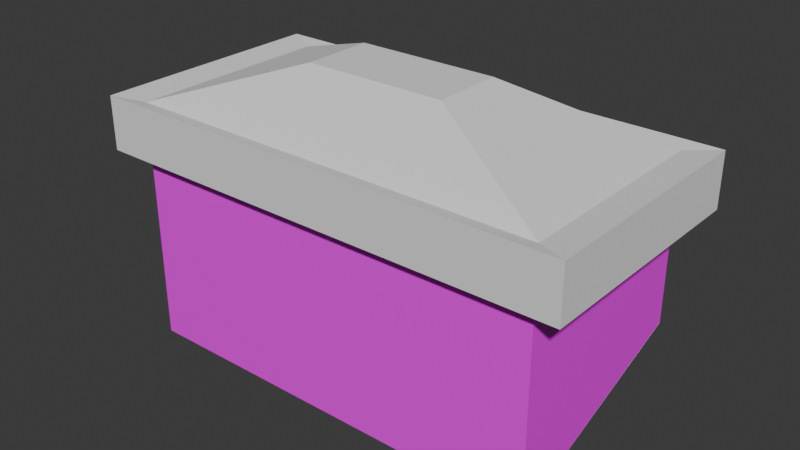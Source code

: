 # Source: RoofWindowBlock.blend  (saved by Blender 4.0.36; exported with 4.5.12 LTS)
import bpy
from mathutils import Matrix  # noqa: F401  (used for matrix-valued properties, if any)

bpy.ops.wm.read_factory_settings(use_empty=True)
scene = bpy.context.scene
scene.name = 'Scene'

# ---- images (referenced by path relative to the original .blend; pixels are not part of the script)
import os
ASSET_DIR = os.environ.get("B2B_ASSET_DIR", "")  # directory of the original .blend (textures are referenced by path, not embedded)
HERE = os.path.dirname(os.path.abspath(__file__))  # packed textures are extracted next to this script under _unpacked/

def load_image(name, relpath, width, height, colorspace="sRGB"):
    """Load a texture the original file referenced (path relative to the .blend, or extracted next to this script)."""
    p = next((c for c in (os.path.join(HERE, relpath), os.path.join(ASSET_DIR, relpath)) if relpath and os.path.exists(c)), "")
    if p:
        img = bpy.data.images.load(p, check_existing=True)
        img.name = name
    else:  # same state as the original file: an image datablock whose file is absent (Cycles renders it pink)
        img = bpy.data.images.new(name, width, height)
        img.source = "FILE"
        img.filepath = "//" + (relpath or name)
    img.colorspace_settings.name = colorspace
    return img
img_siding__dark__jpg = load_image('Siding (dark).jpg', 'Siding (dark).jpg', 1024, 1024, 'sRGB')

# ---- materials (node trees are filled in below, after node groups)
mat_material_001 = bpy.data.materials.new('Material.001')
mat_material_001.use_transparent_shadow = False

# ---- material node trees
mat_material_001.use_nodes = True; mat_material_001.node_tree.nodes.clear()
_N = mat_material_001.node_tree.nodes; _L = mat_material_001.node_tree.links
n0 = _N.new('ShaderNodeBsdfPrincipled'); n0.name = 'Principled BSDF'; n0.location = (10, 300)
n0.inputs[3].default_value = 1.45
n1 = _N.new('ShaderNodeOutputMaterial'); n1.name = 'Material Output'; n1.location = (300, 300)
n2 = _N.new('ShaderNodeTexImage'); n2.name = 'Image Texture'; n2.location = (-280, 275)
n2.image = img_siding__dark__jpg
_L.new(n0.outputs[0], n1.inputs[0])
_L.new(n2.outputs[0], n0.inputs[0])
n1.is_active_output = True

# ---- world
world_world = bpy.data.worlds.new('World'); scene.world = world_world
world_world.use_nodes = True; world_world.node_tree.nodes.clear()
_N = world_world.node_tree.nodes; _L = world_world.node_tree.links
n0 = _N.new('ShaderNodeOutputWorld'); n0.name = 'World Output'; n0.location = (300, 300)
n1 = _N.new('ShaderNodeBackground'); n1.name = 'Background'; n1.location = (10, 300)
n1.inputs[0].default_value = (0.05088, 0.05088, 0.05088, 1.0)
_L.new(n1.outputs[0], n0.inputs[0])
n0.is_active_output = True
world_world.color = (0.05088, 0.05088, 0.05088)
world_world.use_sun_shadow = False
world_world.sun_shadow_jitter_overblur = 0.0

# ---- meshes
me_cube_016 = bpy.data.meshes.new('Cube.016')
me_cube_016.from_pydata([(-3.511, -1.742, 1.742), (-3.511, 1.522, 1.742), (-3.511, -0.4479, -1.742), (-3.511, 1.522, -1.742), (3.511, -1.742, 1.742), (3.511, 1.522, 1.742), (3.511, -0.4479, -1.742), (3.511, 1.522, -1.742), (-3.511, 2.3, 1.742), (-3.511, 2.3, -1.742), (3.511, 2.3, -1.742), (3.511, 2.3, 1.742), (-4.024, 1.465, 1.997), (-4.024, 1.465, -1.997), (4.024, 1.465, -1.997), (4.024, 1.465, 1.997), (-4.024, 2.357, 1.997), (-4.024, 2.357, -1.997), (4.024, 2.357, -1.997), (4.024, 2.357, 1.997), (-3.511, 2.3, 1.742), (-3.511, 2.3, -1.742), (3.511, 2.3, -1.742), (3.511, 2.3, 1.742), (-1.177, 3.129, 0.5843), (-1.177, 3.129, -0.5843), (1.177, 3.129, -0.5843), (1.177, 3.129, 0.5843), (-4.024, 1.465, 1.997), (-4.024, 1.465, -1.997), (4.024, 1.465, -1.997), (4.024, 1.465, 1.997), (-4.024, 2.357, 1.997), (-4.024, 2.357, -1.997), (4.024, 2.357, -1.997), (4.024, 2.357, 1.997)], [], [(2, 6, 4, 0), (9, 10, 18, 17), (11, 8, 16, 19), (5, 7, 14, 15), (8, 9, 17, 16), (3, 1, 12, 13), (1, 5, 15, 12), (10, 11, 19, 18), (21, 20, 24, 25), (26, 25, 24, 27), (20, 23, 27, 24), (22, 21, 25, 26), (23, 22, 26, 27), (28, 31, 35, 32), (31, 30, 34, 35), (29, 28, 32, 33)])
_uv = me_cube_016.uv_layers.new(name='UVMap')
_uv.uv.foreach_set('vector', [0.125, 0.5, 0.375, 0.5, 0.375, 0.75, 0.125, 0.75, 0.875, 0.5, 0.625, 0.5, 0.625, 0.5, 0.875, 0.5, 0.625, 0.75, 0.875, 0.75, 0.875, 0.75, 0.625, 0.75, 0.625, 0.75, 0.625, 0.5, 0.625, 0.5, 0.625, 0.75, 0.875, 0.75, 0.875, 0.5, 0.875, 0.5, 0.875, 0.75, 0.625, 0.25, 0.625, 0.0, 0.625, 0.0, 0.625, 0.25, 0.625, 1.0, 0.625, 0.75, 0.625, 0.75, 0.625, 1.0, 0.625, 0.5, 0.625, 0.75, 0.625, 0.75, 0.625, 0.5, 0.875, 0.5, 0.875, 0.75, 0.875, 0.75, 0.875, 0.5, 0.625, 0.5, 0.875, 0.5, 0.875, 0.75, 0.625, 0.75, 0.875, 0.75, 0.625, 0.75, 0.625, 0.75, 0.875, 0.75, 0.625, 0.5, 0.875, 0.5, 0.875, 0.5, 0.625, 0.5, 0.625, 0.75, 0.625, 0.5, 0.625, 0.5, 0.625, 0.75, 0.625, 1.0, 0.625, 0.75, 0.625, 0.75, 0.625, 1.0, 0.625, 0.75, 0.625, 0.5, 0.625, 0.5, 0.625, 0.75, 0.625, 0.25, 0.625, 0.0, 0.625, 0.0, 0.625, 0.25])
_uv.active_render = True
_uv = me_cube_016.uv_layers.new(name='UVLightMap')
_uv.uv.foreach_set('vector', [0.0003, 0.1664, 0.333, 0.1664, 0.333, 0.0003, 0.0003, 0.0003, 0.1664, 0.4997, 0.1664, 0.167, 0.0003, 0.167, 0.0003, 0.4997, 0.167, 0.333, 0.4997, 0.333, 0.4997, 0.167, 0.167, 0.167, 0.333, 0.6664, 0.333, 0.3336, 0.167, 0.3336, 0.167, 0.6664, 0.3336, 0.1664, 0.6664, 0.1664, 0.6664, 0.0003, 0.3336, 0.0003, 0.6664, 0.4997, 0.6664, 0.167, 0.5003, 0.167, 0.5003, 0.4997, 0.167, 0.833, 0.4997, 0.833, 0.4997, 0.667, 0.167, 0.667, 0.4997, 0.6664, 0.4997, 0.3336, 0.3336, 0.3336, 0.3336, 0.6664, 0.9997, 0.0003, 0.8336, 0.0003, 0.8336, 0.1664, 0.9997, 0.1664, 0.833, 0.3336, 0.667, 0.3336, 0.667, 0.4997, 0.833, 0.4997, 0.5003, 0.833, 0.833, 0.833, 0.833, 0.667, 0.5003, 0.667, 0.1664, 0.833, 0.1664, 0.5003, 0.0003, 0.5003, 0.0003, 0.833, 0.9997, 0.167, 0.8336, 0.167, 0.8336, 0.333, 0.9997, 0.333, 0.0003, 0.9997, 0.333, 0.9997, 0.333, 0.8336, 0.0003, 0.8336, 0.833, 0.333, 0.833, 0.0003, 0.667, 0.0003, 0.667, 0.333, 0.5003, 0.6664, 0.833, 0.6664, 0.833, 0.5003, 0.5003, 0.5003])
me_cube_016.update()
me_cube_003 = bpy.data.meshes.new('Cube.003')
me_cube_003.from_pydata([(-3.511, -1.742, 1.742), (-3.511, 1.522, 1.742), (-3.511, -0.4344, -1.742), (-3.511, 1.522, -1.742), (3.511, -1.742, 1.742), (3.511, 1.522, 1.742), (3.511, -0.4429, -1.742), (3.511, 1.522, -1.742)], [], [(0, 1, 3, 2), (6, 7, 5, 4), (4, 5, 1, 0)])
_uv = me_cube_003.uv_layers.new(name='UVMap')
_uv.uv.foreach_set('vector', [0.3325, 0.0, 0.6718, 0.0, 0.6718, 0.25, 0.3325, 0.25, 0.3325, 0.5, 0.6718, 0.5, 0.6718, 0.75, 0.3325, 0.75, 0.3325, 0.75, 0.6718, 0.75, 0.6718, 1.0, 0.3325, 1.0])
_uv.active_render = True
_uv = me_cube_003.uv_layers.new(name='UVLightMap')
_uv.uv.foreach_set('vector', [0.9997, 0.0003, 0.5003, 0.0003, 0.5003, 0.4997, 0.9997, 0.4997, 0.4997, 0.0003, 0.0003, 0.0003, 0.0003, 0.4997, 0.4997, 0.4997, 0.4997, 0.5003, 0.0003, 0.5003, 0.0003, 0.9997, 0.4997, 0.9997])
me_cube_003.materials.append(mat_material_001)
me_cube_003.update()

# ---- objects
ob_roof_window_block = bpy.data.objects.new('Roof Window Block', me_cube_016)
ob_wood_section = bpy.data.objects.new('Wood Section', me_cube_003)

# ---- transforms, parenting, visibility, modifiers, constraints
ob_roof_window_block.location = (0.1046, 0.6906, 2.5)
ob_roof_window_block.rotation_euler = (1.571, 0.0, 0.0)
ob_wood_section.location = (0.1046, 0.6906, 2.5)
ob_wood_section.rotation_euler = (1.571, 0.0, 0.0)

# ---- collection membership
scene.collection.objects.link(ob_roof_window_block)
scene.collection.objects.link(ob_wood_section)

# ---- scene / render settings (as saved in the file)
scene.frame_start = 1; scene.frame_end = 250; scene.frame_set(1)
scene.render.engine = 'BLENDER_EEVEE_NEXT'
scene.cycles.sampling_pattern = 'TABULATED_SOBOL'
bpy.context.view_layer.update()

# ---- added for rendering (the .blend has no active camera and no usable light): camera, sun
cam_auto = bpy.data.cameras.new('AutoCamera')
cam_auto.lens = 50.0
cam_auto.sensor_width = 36.0
cam_auto.clip_end = 1000.0
ob_auto_camera = bpy.data.objects.new('AutoCamera', cam_auto)
scene.collection.objects.link(ob_auto_camera)
ob_auto_camera.location = (9.56133, -10.6574, 10.7585)
ob_auto_camera.rotation_euler = (1.09748, -7.21219e-08, 0.694738)
scene.camera = ob_auto_camera
light_auto_sun = bpy.data.lights.new('AutoSun', 'SUN')
light_auto_sun.energy = 3.0
light_auto_sun.angle = 0.0523599
ob_auto_sun = bpy.data.objects.new('AutoSun', light_auto_sun)
scene.collection.objects.link(ob_auto_sun)
ob_auto_sun.rotation_euler = (0.872665, 0.174533, 0.523599)
bpy.context.view_layer.update()
